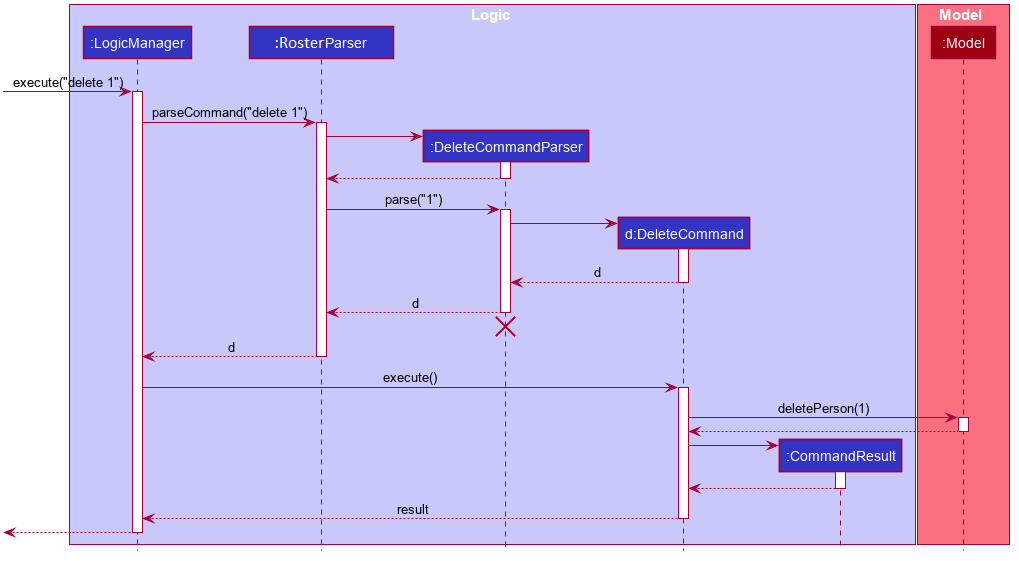

The diagram above was rendered by PlantUML. Its source (embedded in the PNG):
@startuml








skinparam BackgroundColor #FFFFFFF

skinparam Shadowing false

skinparam Class {
    FontColor #FFFFFF
    BorderThickness 1
    BorderColor #FFFFFF
    StereotypeFontColor #FFFFFF
    FontName Arial
}

skinparam Actor {
    BorderColor #000000
    Color #000000
    FontName Arial
}

skinparam Sequence {
    MessageAlign center
    BoxFontSize 15
    BoxPadding 0
    BoxFontColor #FFFFFF
    FontName Arial
}

skinparam Participant {
    FontColor #FFFFFFF
    Padding 20
}

skinparam MinClassWidth 50
skinparam ParticipantPadding 10
skinparam Shadowing false
skinparam DefaultTextAlignment center
skinparam packageStyle Rectangle

hide footbox
hide members
hide circle

box Logic #C8C8FA
participant ":LogicManager" as LogicManager #3333C4
participant ":AddressBookParser" as AddressBookParser #3333C4
participant ":DeleteCommandParser" as DeleteCommandParser #3333C4
participant "d:DeleteCommand" as DeleteCommand #3333C4
participant ":CommandResult" as CommandResult #3333C4
end box

box Model #F97181
participant ":Model" as Model #9D0012
end box

[-> LogicManager : execute("delete 1")
activate LogicManager

LogicManager -> AddressBookParser : parseCommand("delete 1")
activate AddressBookParser

create DeleteCommandParser
AddressBookParser -> DeleteCommandParser
activate DeleteCommandParser

DeleteCommandParser --> AddressBookParser
deactivate DeleteCommandParser

AddressBookParser -> DeleteCommandParser : parse("1")
activate DeleteCommandParser

create DeleteCommand
DeleteCommandParser -> DeleteCommand
activate DeleteCommand

DeleteCommand --> DeleteCommandParser : d
deactivate DeleteCommand

DeleteCommandParser --> AddressBookParser : d
deactivate DeleteCommandParser
DeleteCommandParser -[hidden]-> AddressBookParser
destroy DeleteCommandParser

AddressBookParser --> LogicManager : d
deactivate AddressBookParser

LogicManager -> DeleteCommand : execute()
activate DeleteCommand

DeleteCommand -> Model : deletePerson(1)
activate Model

Model --> DeleteCommand
deactivate Model

create CommandResult
DeleteCommand -> CommandResult
activate CommandResult

CommandResult --> DeleteCommand
deactivate CommandResult

DeleteCommand --> LogicManager : result
deactivate DeleteCommand

[<--LogicManager
deactivate LogicManager
@enduml